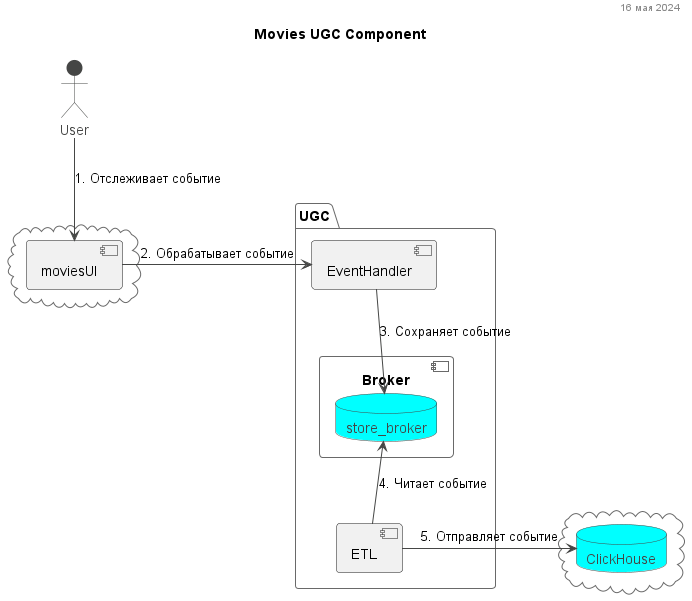

The diagram above was rendered by PlantUML. Its source (embedded in the PNG):
@startuml
'https://plantuml.com/component-diagram

!theme vibrant
skinparam componentStyle uml2

header %date("dd MMMM YYYY")
title Movies UGC Component


actor User
cloud {
  [moviesUI]
}
package UGC {
  [EventHandler]
  component Broker{
    database store_broker
  }
  [EventHandler] --> store_broker: 3. Сохраняет событие
  store_broker <-- [ETL]: 4. Читает событие
}
cloud {
  database ClickHouse
}

User --> [moviesUI]: 1. Отслеживает событие
[moviesUI] -right-> [EventHandler]: 2. Обрабатывает событие
[ETL] -right-> ClickHouse: 5. Отправляет событие
@enduml